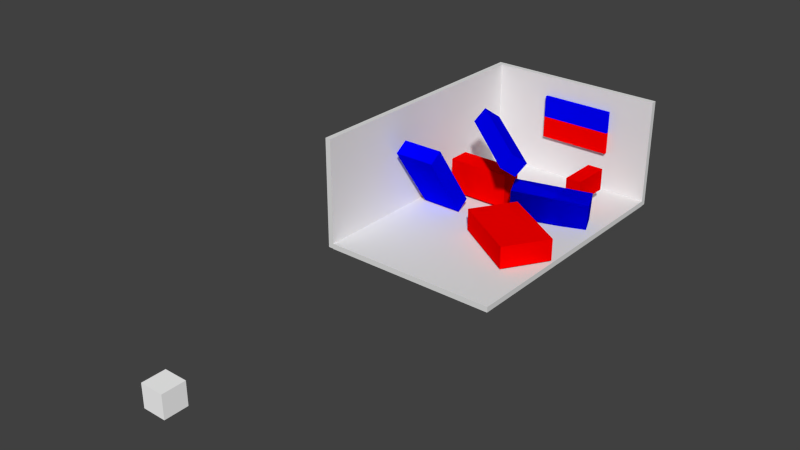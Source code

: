 # Source: scene3.blend  (saved by Blender 2.76.0; exported with 4.5.12 LTS)
import bpy
from mathutils import Matrix  # noqa: F401  (used for matrix-valued properties, if any)

bpy.ops.wm.read_factory_settings(use_empty=True)
scene = bpy.context.scene
scene.name = 'Scene'

# ---- collections
col_collection_1 = bpy.data.collections.new('Collection 1'); scene.collection.children.link(col_collection_1)

# ---- materials (node trees are filled in below, after node groups)
mat_blue_002 = bpy.data.materials.new('Blue.002')
mat_blue_002.alpha_threshold = 0.0
mat_blue_002.use_transparent_shadow = False
mat_blue_002.diffuse_color = (0.0, 0.0, 1.0, 1.0)
mat_blue_002.roughness = 0.5
mat_red_013 = bpy.data.materials.new('Red.013')
mat_red_013.alpha_threshold = 0.0
mat_red_013.use_transparent_shadow = False
mat_red_013.diffuse_color = (1.0, 0.0, 0.0, 1.0)
mat_red_013.roughness = 0.5
mat_red_010 = bpy.data.materials.new('Red.010')
mat_red_010.alpha_threshold = 0.0
mat_red_010.use_transparent_shadow = False
mat_red_010.diffuse_color = (1.0, 0.0, 0.0, 1.0)
mat_red_010.roughness = 0.5
mat_blue_011 = bpy.data.materials.new('Blue.011')
mat_blue_011.alpha_threshold = 0.0
mat_blue_011.use_transparent_shadow = False
mat_blue_011.diffuse_color = (0.0, 0.0, 1.0, 1.0)
mat_blue_011.roughness = 0.5
mat_white = bpy.data.materials.new('White')
mat_white.alpha_threshold = 0.0
mat_white.use_transparent_shadow = False
mat_white.diffuse_color = (1.0, 1.0, 1.0, 1.0)
mat_white.roughness = 0.5
mat_red_005 = bpy.data.materials.new('Red.005')
mat_red_005.alpha_threshold = 0.0
mat_red_005.use_transparent_shadow = False
mat_red_005.diffuse_color = (1.0, 0.0, 0.0, 1.0)
mat_red_005.roughness = 0.5
mat_blue_004 = bpy.data.materials.new('Blue.004')
mat_blue_004.alpha_threshold = 0.0
mat_blue_004.use_transparent_shadow = False
mat_blue_004.diffuse_color = (0.0, 0.0, 1.0, 1.0)
mat_blue_004.roughness = 0.5
mat_red_003 = bpy.data.materials.new('Red.003')
mat_red_003.alpha_threshold = 0.0
mat_red_003.use_transparent_shadow = False
mat_red_003.diffuse_color = (1.0, 0.0, 0.0, 1.0)
mat_red_003.roughness = 0.5

# ---- material node trees

# ---- world
world_world = bpy.data.worlds.new('World'); scene.world = world_world
world_world.color = (0.05088, 0.05088, 0.05088)
world_world.use_sun_shadow = False
world_world.sun_shadow_jitter_overblur = 0.0
world_world.cycles.sampling_method = 'MANUAL'
world_world.cycles.sample_map_resolution = 256

# ---- meshes
me_cube_015 = bpy.data.meshes.new('Cube.015')
me_cube_015.from_pydata([(-1.0, -1.0, -1.0), (-1.0, -1.0, 1.0), (-1.0, 1.0, -1.0), (-1.0, 1.0, 1.0), (1.0, -1.0, -1.0), (1.0, -1.0, 1.0), (1.0, 1.0, -1.0), (1.0, 1.0, 1.0)], [], [(1, 3, 2, 0), (3, 7, 6, 2), (7, 5, 4, 6), (5, 1, 0, 4), (0, 2, 6, 4), (5, 7, 3, 1)])
me_cube_015.materials.append(mat_blue_002)
me_cube_015.use_remesh_preserve_volume = False
me_cube_015.use_remesh_preserve_attributes = False
me_cube_015.use_mirror_vertex_groups = False
me_cube_015.update()
me_cube_010 = bpy.data.meshes.new('Cube.010')
me_cube_010.from_pydata([(-1.0, -1.0, -1.0), (-1.0, -1.0, 1.0), (-1.0, 1.0, -1.0), (-1.0, 1.0, 1.0), (1.0, -1.0, -1.0), (1.0, -1.0, 1.0), (1.0, 1.0, -1.0), (1.0, 1.0, 1.0)], [], [(1, 3, 2, 0), (3, 7, 6, 2), (7, 5, 4, 6), (5, 1, 0, 4), (0, 2, 6, 4), (5, 7, 3, 1)])
me_cube_010.materials.append(mat_blue_002)
me_cube_010.use_remesh_preserve_volume = False
me_cube_010.use_remesh_preserve_attributes = False
me_cube_010.use_mirror_vertex_groups = False
me_cube_010.update()
me_cube_014 = bpy.data.meshes.new('Cube.014')
me_cube_014.from_pydata([(-1.0, -1.0, -1.0), (-1.0, -1.0, 1.0), (-1.0, 1.0, -1.0), (-1.0, 1.0, 1.0), (1.0, -1.0, -1.0), (1.0, -1.0, 1.0), (1.0, 1.0, -1.0), (1.0, 1.0, 1.0)], [], [(1, 3, 2, 0), (3, 7, 6, 2), (7, 5, 4, 6), (5, 1, 0, 4), (0, 2, 6, 4), (5, 7, 3, 1)])
me_cube_014.materials.append(mat_red_013)
me_cube_014.use_remesh_preserve_volume = False
me_cube_014.use_remesh_preserve_attributes = False
me_cube_014.use_mirror_vertex_groups = False
me_cube_014.update()
me_cube_012 = bpy.data.meshes.new('Cube.012')
me_cube_012.from_pydata([(-1.0, -1.0, -1.0), (-1.0, -1.0, 1.0), (-1.0, 1.0, -1.0), (-1.0, 1.0, 1.0), (1.0, -1.0, -1.0), (1.0, -1.0, 1.0), (1.0, 1.0, -1.0), (1.0, 1.0, 1.0)], [], [(1, 3, 2, 0), (3, 7, 6, 2), (7, 5, 4, 6), (5, 1, 0, 4), (0, 2, 6, 4), (5, 7, 3, 1)])
me_cube_012.materials.append(mat_red_010)
me_cube_012.use_remesh_preserve_volume = False
me_cube_012.use_remesh_preserve_attributes = False
me_cube_012.use_mirror_vertex_groups = False
me_cube_012.update()
me_cube_011 = bpy.data.meshes.new('Cube.011')
me_cube_011.from_pydata([(-1.0, -1.0, -1.0), (-1.0, -1.0, 1.0), (-1.0, 1.0, -1.0), (-1.0, 1.0, 1.0), (1.0, -1.0, -1.0), (1.0, -1.0, 1.0), (1.0, 1.0, -1.0), (1.0, 1.0, 1.0)], [], [(1, 3, 2, 0), (3, 7, 6, 2), (7, 5, 4, 6), (5, 1, 0, 4), (0, 2, 6, 4), (5, 7, 3, 1)])
me_cube_011.materials.append(mat_blue_011)
me_cube_011.use_remesh_preserve_volume = False
me_cube_011.use_remesh_preserve_attributes = False
me_cube_011.use_mirror_vertex_groups = False
me_cube_011.update()
me_cube = bpy.data.meshes.new('Cube')
me_cube.from_pydata([(-1.0, -1.0, -1.0), (-1.0, -1.0, 1.0), (-1.0, 1.0, -1.0), (-1.0, 1.0, 1.0), (1.0, -1.0, -1.0), (1.0, -1.0, 1.0), (1.0, 1.0, -1.0), (1.0, 1.0, 1.0)], [], [(1, 3, 2, 0), (3, 7, 6, 2), (7, 5, 4, 6), (5, 1, 0, 4), (0, 2, 6, 4), (5, 7, 3, 1)])
me_cube.materials.append(mat_white)
me_cube.use_remesh_preserve_volume = False
me_cube.use_remesh_preserve_attributes = False
me_cube.use_mirror_vertex_groups = False
me_cube.update()
me_cube_009 = bpy.data.meshes.new('Cube.009')
me_cube_009.from_pydata([(-1.0, -1.0, -1.0), (-1.0, -1.0, 1.0), (-1.0, 1.0, -1.0), (-1.0, 1.0, 1.0), (1.0, -1.0, -1.0), (1.0, -1.0, 1.0), (1.0, 1.0, -1.0), (1.0, 1.0, 1.0)], [], [(1, 3, 2, 0), (3, 7, 6, 2), (7, 5, 4, 6), (5, 1, 0, 4), (0, 2, 6, 4), (5, 7, 3, 1)])
me_cube_009.materials.append(mat_red_005)
me_cube_009.use_remesh_preserve_volume = False
me_cube_009.use_remesh_preserve_attributes = False
me_cube_009.use_mirror_vertex_groups = False
me_cube_009.update()
me_cube_008 = bpy.data.meshes.new('Cube.008')
me_cube_008.from_pydata([(-1.0, -1.0, -1.0), (-1.0, -1.0, 1.0), (-1.0, 1.0, -1.0), (-1.0, 1.0, 1.0), (1.0, -1.0, -1.0), (1.0, -1.0, 1.0), (1.0, 1.0, -1.0), (1.0, 1.0, 1.0)], [], [(1, 3, 2, 0), (3, 7, 6, 2), (7, 5, 4, 6), (5, 1, 0, 4), (0, 2, 6, 4), (5, 7, 3, 1)])
me_cube_008.materials.append(mat_blue_004)
me_cube_008.use_remesh_preserve_volume = False
me_cube_008.use_remesh_preserve_attributes = False
me_cube_008.use_mirror_vertex_groups = False
me_cube_008.update()
me_cube_006 = bpy.data.meshes.new('Cube.006')
me_cube_006.from_pydata([(-1.0, -1.0, -1.0), (-1.0, -1.0, 1.0), (-1.0, 1.0, -1.0), (-1.0, 1.0, 1.0), (1.0, -1.0, -1.0), (1.0, -1.0, 1.0), (1.0, 1.0, -1.0), (1.0, 1.0, 1.0)], [], [(1, 3, 2, 0), (3, 7, 6, 2), (7, 5, 4, 6), (5, 1, 0, 4), (0, 2, 6, 4), (5, 7, 3, 1)])
me_cube_006.materials.append(mat_red_003)
me_cube_006.use_remesh_preserve_volume = False
me_cube_006.use_remesh_preserve_attributes = False
me_cube_006.use_mirror_vertex_groups = False
me_cube_006.update()
me_cube_005 = bpy.data.meshes.new('Cube.005')
me_cube_005.from_pydata([(-1.0, -1.0, -1.0), (-1.0, -1.0, 1.0), (-1.0, 1.0, -1.0), (-1.0, 1.0, 1.0), (1.0, -1.0, -1.0), (1.0, -1.0, 1.0), (1.0, 1.0, -1.0), (1.0, 1.0, 1.0)], [], [(1, 3, 2, 0), (3, 7, 6, 2), (7, 5, 4, 6), (5, 1, 0, 4), (0, 2, 6, 4), (5, 7, 3, 1)])
me_cube_005.materials.append(mat_blue_002)
me_cube_005.use_remesh_preserve_volume = False
me_cube_005.use_remesh_preserve_attributes = False
me_cube_005.use_mirror_vertex_groups = False
me_cube_005.update()
me_cube_004 = bpy.data.meshes.new('Cube.004')
me_cube_004.from_pydata([(-1.0, -1.0, -1.0), (-1.0, -1.0, 1.0), (-1.0, 1.0, -1.0), (-1.0, 1.0, 1.0), (1.0, -1.0, -1.0), (1.0, -1.0, 1.0), (1.0, 1.0, -1.0), (1.0, 1.0, 1.0)], [], [(1, 3, 2, 0), (3, 7, 6, 2), (7, 5, 4, 6), (5, 1, 0, 4), (0, 2, 6, 4), (5, 7, 3, 1)])
me_cube_004.use_remesh_preserve_volume = False
me_cube_004.use_remesh_preserve_attributes = False
me_cube_004.use_mirror_vertex_groups = False
me_cube_004.update()
me_cube_003 = bpy.data.meshes.new('Cube.003')
me_cube_003.from_pydata([(-1.0, -1.0, -1.0), (-1.0, -1.0, 1.0), (-1.0, 1.0, -1.0), (-1.0, 1.0, 1.0), (1.0, -1.0, -1.0), (1.0, -1.0, 1.0), (1.0, 1.0, -1.0), (1.0, 1.0, 1.0)], [], [(1, 3, 2, 0), (3, 7, 6, 2), (7, 5, 4, 6), (5, 1, 0, 4), (0, 2, 6, 4), (5, 7, 3, 1)])
me_cube_003.use_remesh_preserve_volume = False
me_cube_003.use_remesh_preserve_attributes = False
me_cube_003.use_mirror_vertex_groups = False
me_cube_003.update()
me_cube_002 = bpy.data.meshes.new('Cube.002')
me_cube_002.from_pydata([(-1.0, -1.0, -1.0), (-1.0, -1.0, 1.0), (-1.0, 1.0, -1.0), (-1.0, 1.0, 1.0), (1.0, -1.0, -1.0), (1.0, -1.0, 1.0), (1.0, 1.0, -1.0), (1.0, 1.0, 1.0)], [], [(1, 3, 2, 0), (3, 7, 6, 2), (7, 5, 4, 6), (5, 1, 0, 4), (0, 2, 6, 4), (5, 7, 3, 1)])
me_cube_002.use_remesh_preserve_volume = False
me_cube_002.use_remesh_preserve_attributes = False
me_cube_002.use_mirror_vertex_groups = False
me_cube_002.update()

# ---- objects
ob_cube_1_002 = bpy.data.objects.new('Cube 1.002', me_cube_015)
ob_cube_1_001 = bpy.data.objects.new('Cube 1.001', me_cube_010)
ob_cube_005 = bpy.data.objects.new('Cube.005', me_cube_014)
ob_cube_002 = bpy.data.objects.new('Cube.002', me_cube_012)
ob_cube_003 = bpy.data.objects.new('Cube.003', me_cube_011)
ob_cube = bpy.data.objects.new('Cube', me_cube)
ob_cube_4 = bpy.data.objects.new('Cube 4', me_cube_009)
ob_cube_3 = bpy.data.objects.new('Cube 3', me_cube_008)
ob_cube_2 = bpy.data.objects.new('Cube 2', me_cube_006)
ob_cube_1 = bpy.data.objects.new('Cube 1', me_cube_005)
ob_cube_xy_xwall = bpy.data.objects.new('Cube xy Xwall', me_cube_004)
ob_cube_zy_zwall = bpy.data.objects.new('Cube zy Zwall', me_cube_003)
ob_cube_xz_floor = bpy.data.objects.new('Cube xz Floor', me_cube_002)

# ---- transforms, parenting, visibility, modifiers, constraints
ob_cube_1_002.location = (-0.5628, 1.277, 7.068)
ob_cube_1_002.rotation_euler = (-0.6336, 0.1718, -0.6354)
ob_cube_1_002.scale = (3.79, 0.8771, 0.7725)
ob_cube_1_002.lineart.crease_threshold = 0.0
ob_cube_1_001.location = (3.818, 3.039, 1.738)
ob_cube_1_001.rotation_euler = (0.2441, 0.07158, 0.3963)
ob_cube_1_001.scale = (3.412, 0.8771, 1.452)
ob_cube_1_001.lineart.crease_threshold = 0.0
ob_cube_005.location = (4.457, 7.377, 2.392)
ob_cube_005.scale = (0.7208, 1.842, 1.022)
ob_cube_005.lineart.crease_threshold = 0.0
ob_cube_002.location = (0.6735, 11.7, 4.758)
ob_cube_002.scale = (3.304, 0.1595, 1.0)
ob_cube_002.lineart.crease_threshold = 0.0
ob_cube_003.location = (0.6735, 11.7, 6.758)
ob_cube_003.scale = (3.304, 0.1595, 1.0)
ob_cube_003.lineart.crease_threshold = 0.0
ob_cube.location = (0.004422, -36.49, 1.789)
ob_cube.lineart.crease_threshold = 0.0
ob_cube_4.location = (-3.495, 3.328, 1.895)
ob_cube_4.scale = (2.92, 1.0, 1.586)
ob_cube_4.lineart.crease_threshold = 0.0
ob_cube_3.location = (-5.298, -1.998, 3.546)
ob_cube_3.rotation_euler = (0.5946, -0.0, 0.0)
ob_cube_3.scale = (1.907, 0.7274, 3.582)
ob_cube_3.lineart.crease_threshold = 0.0
ob_cube_2.location = (3.616, -2.934, 1.204)
ob_cube_2.rotation_euler = (0.0, -0.0, -0.5641)
ob_cube_2.scale = (3.635, 2.279, 1.0)
ob_cube_2.lineart.crease_threshold = 0.0
ob_cube_1.location = (3.818, 3.039, 1.738)
ob_cube_1.rotation_euler = (0.2441, 0.07158, 0.3963)
ob_cube_1.scale = (3.412, 0.8771, 1.452)
ob_cube_1.lineart.crease_threshold = 0.0
ob_cube_xy_xwall.location = (0.0, 12.23, 4.568)
ob_cube_xy_xwall.scale = (8.0, 0.248, 5.0)
ob_cube_xy_xwall.lineart.crease_threshold = 0.0
ob_cube_zy_zwall.location = (-8.239, 0.229, 4.57)
ob_cube_zy_zwall.scale = (0.248, 12.24, 5.0)
ob_cube_zy_zwall.lineart.crease_threshold = 0.0
ob_cube_xz_floor.location = (0.006823, -0.01332, -0.2113)
ob_cube_xz_floor.scale = (8.0, 12.0, 0.2476)
ob_cube_xz_floor.lineart.crease_threshold = 0.0

# ---- collection membership
col_collection_1.objects.link(ob_cube_1_002)
col_collection_1.objects.link(ob_cube_1_001)
col_collection_1.objects.link(ob_cube_005)
col_collection_1.objects.link(ob_cube_002)
col_collection_1.objects.link(ob_cube_003)
col_collection_1.objects.link(ob_cube)
col_collection_1.objects.link(ob_cube_4)
col_collection_1.objects.link(ob_cube_3)
col_collection_1.objects.link(ob_cube_2)
col_collection_1.objects.link(ob_cube_1)
col_collection_1.objects.link(ob_cube_xy_xwall)
col_collection_1.objects.link(ob_cube_zy_zwall)
col_collection_1.objects.link(ob_cube_xz_floor)

# ---- scene / render settings (as saved in the file)
scene.frame_start = 1; scene.frame_end = 250; scene.frame_set(0)
scene.render.engine = 'BLENDER_EEVEE_NEXT'
scene.render.resolution_percentage = 50
scene.render.dither_intensity = 0.0
scene.cycles.use_denoising = False
scene.cycles.samples = 10
scene.cycles.sampling_pattern = 'TABULATED_SOBOL'
scene.cycles.light_sampling_threshold = 0.0
scene.cycles.use_adaptive_sampling = False
scene.cycles.use_light_tree = False
scene.cycles.blur_glossy = 0.0
scene.cycles.pixel_filter_type = 'GAUSSIAN'
scene.cycles.sample_clamp_indirect = 0.0
scene.view_settings.view_transform = 'Standard'
bpy.context.view_layer.update()

# ---- added for rendering (the .blend has no active camera and no usable light): camera, sun
cam_auto = bpy.data.cameras.new('AutoCamera')
cam_auto.lens = 50.0
cam_auto.sensor_width = 36.0
cam_auto.clip_end = 1000.0
ob_auto_camera = bpy.data.objects.new('AutoCamera', cam_auto)
scene.collection.objects.link(ob_auto_camera)
ob_auto_camera.location = (49.3177, -71.9775, 44.2016)
ob_auto_camera.rotation_euler = (1.09748, -7.21219e-08, 0.694738)
scene.camera = ob_auto_camera
light_auto_sun = bpy.data.lights.new('AutoSun', 'SUN')
light_auto_sun.energy = 3.0
light_auto_sun.angle = 0.0523599
ob_auto_sun = bpy.data.objects.new('AutoSun', light_auto_sun)
scene.collection.objects.link(ob_auto_sun)
ob_auto_sun.rotation_euler = (0.872665, 0.174533, 0.523599)
bpy.context.view_layer.update()
